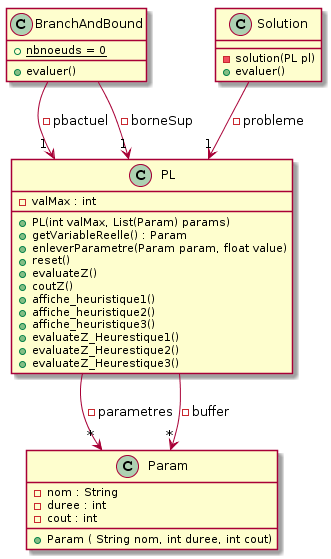

The diagram above was rendered by PlantUML. Its source (embedded in the PNG):
@startuml
class PL{
    - valMax : int
    + PL(int valMax, List(Param) params)
    + getVariableReelle() : Param
    + enleverParametre(Param param, float value)
    + reset()
    + evaluateZ()
    + coutZ()
    + affiche_heuristique1()
    + affiche_heuristique2()
    + affiche_heuristique3()
    + evaluateZ_Heurestique1()
    + evaluateZ_Heurestique2()
    + evaluateZ_Heurestique3()
}

class Param{
    - nom : String
    - duree : int
    - cout : int
    + Param ( String nom, int duree, int cout)
}
 
class BranchAndBound{
    + {static} nbnoeuds = 0
    + evaluer()
}

class Solution{
    - solution(PL pl)
    + evaluer()
}

PL  --> "*" Param : - parametres
PL --> "*" Param : - buffer

BranchAndBound --> "1" PL : - pbactuel
BranchAndBound --> "1" PL : - borneSup

Solution --> "1" PL : - probleme
@enduml